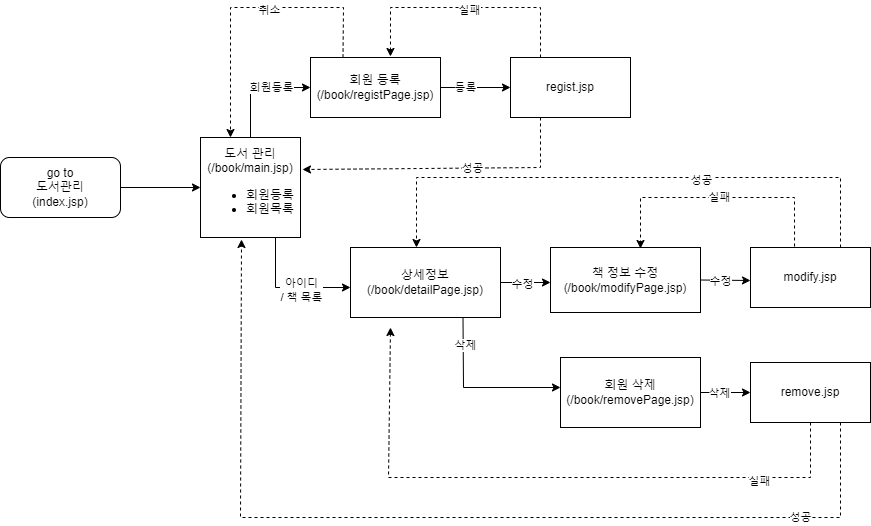

The diagram above was exported from draw.io. Its source (the exported page's mxGraphModel, read from the mxfile embedded in the PNG):
<mxGraphModel dx="1081" dy="636" grid="1" gridSize="10" guides="1" tooltips="1" connect="1" arrows="1" fold="1" page="1" pageScale="1" pageWidth="827" pageHeight="1169" math="0" shadow="0">
  <root>
    <mxCell id="WIyWlLk6GJQsqaUBKTNV-0" />
    <mxCell id="WIyWlLk6GJQsqaUBKTNV-1" parent="WIyWlLk6GJQsqaUBKTNV-0" />
    <mxCell id="J-xwp5_O0T5yJMaM99Uk-0" value="go to&lt;div&gt;도서관리&lt;/div&gt;&lt;div&gt;(index.jsp)&lt;/div&gt;" style="rounded=1;whiteSpace=wrap;html=1;" parent="WIyWlLk6GJQsqaUBKTNV-1" vertex="1">
      <mxGeometry x="50" y="270" width="120" height="60" as="geometry" />
    </mxCell>
    <mxCell id="J-xwp5_O0T5yJMaM99Uk-1" value="" style="endArrow=classic;html=1;rounded=0;exitX=1;exitY=0.5;exitDx=0;exitDy=0;" parent="WIyWlLk6GJQsqaUBKTNV-1" source="J-xwp5_O0T5yJMaM99Uk-0" edge="1">
      <mxGeometry width="50" height="50" relative="1" as="geometry">
        <mxPoint x="380" y="360" as="sourcePoint" />
        <mxPoint x="250" y="300" as="targetPoint" />
      </mxGeometry>
    </mxCell>
    <mxCell id="J-xwp5_O0T5yJMaM99Uk-2" value="도서 관리&lt;div&gt;(/book/main.jsp)&lt;/div&gt;&lt;div&gt;&lt;ul&gt;&lt;li&gt;&lt;span style=&quot;background-color: initial;&quot;&gt;회원등록&lt;/span&gt;&lt;/li&gt;&lt;li&gt;회원목록&lt;/li&gt;&lt;/ul&gt;&lt;/div&gt;" style="whiteSpace=wrap;html=1;aspect=fixed;" parent="WIyWlLk6GJQsqaUBKTNV-1" vertex="1">
      <mxGeometry x="250" y="250" width="100" height="100" as="geometry" />
    </mxCell>
    <mxCell id="J-xwp5_O0T5yJMaM99Uk-4" value="" style="endArrow=classic;html=1;rounded=0;exitX=0.5;exitY=0;exitDx=0;exitDy=0;" parent="WIyWlLk6GJQsqaUBKTNV-1" source="J-xwp5_O0T5yJMaM99Uk-2" edge="1">
      <mxGeometry width="50" height="50" relative="1" as="geometry">
        <mxPoint x="380" y="360" as="sourcePoint" />
        <mxPoint x="360" y="200" as="targetPoint" />
        <Array as="points">
          <mxPoint x="300" y="200" />
        </Array>
      </mxGeometry>
    </mxCell>
    <mxCell id="J-xwp5_O0T5yJMaM99Uk-5" value="회원등록" style="edgeLabel;html=1;align=center;verticalAlign=middle;resizable=0;points=[];" parent="J-xwp5_O0T5yJMaM99Uk-4" vertex="1" connectable="0">
      <mxGeometry x="0.2727" y="1" relative="1" as="geometry">
        <mxPoint as="offset" />
      </mxGeometry>
    </mxCell>
    <mxCell id="J-xwp5_O0T5yJMaM99Uk-7" value="회원 등록&lt;div&gt;(/book/registPage.jsp)&lt;/div&gt;" style="rounded=0;whiteSpace=wrap;html=1;" parent="WIyWlLk6GJQsqaUBKTNV-1" vertex="1">
      <mxGeometry x="360" y="170" width="130" height="60" as="geometry" />
    </mxCell>
    <mxCell id="J-xwp5_O0T5yJMaM99Uk-8" value="" style="endArrow=classic;html=1;rounded=0;exitX=0.25;exitY=0;exitDx=0;exitDy=0;dashed=1;" parent="WIyWlLk6GJQsqaUBKTNV-1" source="J-xwp5_O0T5yJMaM99Uk-7" edge="1">
      <mxGeometry width="50" height="50" relative="1" as="geometry">
        <mxPoint x="414" y="160" as="sourcePoint" />
        <mxPoint x="280" y="250" as="targetPoint" />
        <Array as="points">
          <mxPoint x="393" y="120" />
          <mxPoint x="280" y="120" />
        </Array>
      </mxGeometry>
    </mxCell>
    <mxCell id="J-xwp5_O0T5yJMaM99Uk-9" value="취소" style="edgeLabel;html=1;align=center;verticalAlign=middle;resizable=0;points=[];" parent="J-xwp5_O0T5yJMaM99Uk-8" vertex="1" connectable="0">
      <mxGeometry x="-0.1467" y="2" relative="1" as="geometry">
        <mxPoint as="offset" />
      </mxGeometry>
    </mxCell>
    <mxCell id="J-xwp5_O0T5yJMaM99Uk-10" value="" style="endArrow=classic;html=1;rounded=0;" parent="WIyWlLk6GJQsqaUBKTNV-1" edge="1">
      <mxGeometry width="50" height="50" relative="1" as="geometry">
        <mxPoint x="490" y="200" as="sourcePoint" />
        <mxPoint x="560" y="200" as="targetPoint" />
      </mxGeometry>
    </mxCell>
    <mxCell id="J-xwp5_O0T5yJMaM99Uk-12" value="등록" style="edgeLabel;html=1;align=center;verticalAlign=middle;resizable=0;points=[];" parent="J-xwp5_O0T5yJMaM99Uk-10" vertex="1" connectable="0">
      <mxGeometry x="-0.3143" y="1" relative="1" as="geometry">
        <mxPoint as="offset" />
      </mxGeometry>
    </mxCell>
    <mxCell id="J-xwp5_O0T5yJMaM99Uk-13" value="regist.jsp" style="rounded=0;whiteSpace=wrap;html=1;" parent="WIyWlLk6GJQsqaUBKTNV-1" vertex="1">
      <mxGeometry x="560" y="170" width="120" height="60" as="geometry" />
    </mxCell>
    <mxCell id="J-xwp5_O0T5yJMaM99Uk-17" value="" style="endArrow=classic;html=1;rounded=0;exitX=0.25;exitY=1;exitDx=0;exitDy=0;entryX=1.02;entryY=0.32;entryDx=0;entryDy=0;entryPerimeter=0;dashed=1;" parent="WIyWlLk6GJQsqaUBKTNV-1" source="J-xwp5_O0T5yJMaM99Uk-13" target="J-xwp5_O0T5yJMaM99Uk-2" edge="1">
      <mxGeometry width="50" height="50" relative="1" as="geometry">
        <mxPoint x="380" y="360" as="sourcePoint" />
        <mxPoint x="430" y="310" as="targetPoint" />
        <Array as="points">
          <mxPoint x="590" y="280" />
        </Array>
      </mxGeometry>
    </mxCell>
    <mxCell id="J-xwp5_O0T5yJMaM99Uk-18" value="성공" style="edgeLabel;html=1;align=center;verticalAlign=middle;resizable=0;points=[];" parent="J-xwp5_O0T5yJMaM99Uk-17" vertex="1" connectable="0">
      <mxGeometry x="-0.1736" relative="1" as="geometry">
        <mxPoint as="offset" />
      </mxGeometry>
    </mxCell>
    <mxCell id="J-xwp5_O0T5yJMaM99Uk-19" value="" style="endArrow=classic;html=1;rounded=0;exitX=0.25;exitY=0;exitDx=0;exitDy=0;entryX=0.615;entryY=-0.017;entryDx=0;entryDy=0;entryPerimeter=0;dashed=1;" parent="WIyWlLk6GJQsqaUBKTNV-1" source="J-xwp5_O0T5yJMaM99Uk-13" target="J-xwp5_O0T5yJMaM99Uk-7" edge="1">
      <mxGeometry width="50" height="50" relative="1" as="geometry">
        <mxPoint x="530" y="120" as="sourcePoint" />
        <mxPoint x="390" y="90" as="targetPoint" />
        <Array as="points">
          <mxPoint x="590" y="120" />
          <mxPoint x="440" y="120" />
        </Array>
      </mxGeometry>
    </mxCell>
    <mxCell id="J-xwp5_O0T5yJMaM99Uk-20" value="실패" style="edgeLabel;html=1;align=center;verticalAlign=middle;resizable=0;points=[];" parent="J-xwp5_O0T5yJMaM99Uk-19" vertex="1" connectable="0">
      <mxGeometry x="-0.02" y="2" relative="1" as="geometry">
        <mxPoint as="offset" />
      </mxGeometry>
    </mxCell>
    <mxCell id="5Y9VQMaKWqBJXDTITAWg-0" value="" style="endArrow=classic;html=1;rounded=0;exitX=0.75;exitY=1;exitDx=0;exitDy=0;" edge="1" parent="WIyWlLk6GJQsqaUBKTNV-1" source="J-xwp5_O0T5yJMaM99Uk-2">
      <mxGeometry width="50" height="50" relative="1" as="geometry">
        <mxPoint x="380" y="360" as="sourcePoint" />
        <mxPoint x="400" y="400" as="targetPoint" />
        <Array as="points">
          <mxPoint x="325" y="400" />
        </Array>
      </mxGeometry>
    </mxCell>
    <mxCell id="5Y9VQMaKWqBJXDTITAWg-1" value="아이디&lt;div&gt;/ 책 목록&lt;/div&gt;" style="edgeLabel;html=1;align=center;verticalAlign=middle;resizable=0;points=[];" vertex="1" connectable="0" parent="5Y9VQMaKWqBJXDTITAWg-0">
      <mxGeometry x="0.2" y="-2" relative="1" as="geometry">
        <mxPoint as="offset" />
      </mxGeometry>
    </mxCell>
    <mxCell id="5Y9VQMaKWqBJXDTITAWg-2" value="상세정보&lt;div&gt;(/book/detailPage.jsp)&lt;/div&gt;" style="rounded=0;whiteSpace=wrap;html=1;" vertex="1" parent="WIyWlLk6GJQsqaUBKTNV-1">
      <mxGeometry x="400" y="360" width="150" height="70" as="geometry" />
    </mxCell>
    <mxCell id="5Y9VQMaKWqBJXDTITAWg-3" value="" style="endArrow=classic;html=1;rounded=0;exitX=1;exitY=0.5;exitDx=0;exitDy=0;" edge="1" parent="WIyWlLk6GJQsqaUBKTNV-1" source="5Y9VQMaKWqBJXDTITAWg-2">
      <mxGeometry width="50" height="50" relative="1" as="geometry">
        <mxPoint x="380" y="360" as="sourcePoint" />
        <mxPoint x="600" y="395" as="targetPoint" />
      </mxGeometry>
    </mxCell>
    <mxCell id="5Y9VQMaKWqBJXDTITAWg-4" value="수정" style="edgeLabel;html=1;align=center;verticalAlign=middle;resizable=0;points=[];" vertex="1" connectable="0" parent="5Y9VQMaKWqBJXDTITAWg-3">
      <mxGeometry x="-0.16" y="-1" relative="1" as="geometry">
        <mxPoint as="offset" />
      </mxGeometry>
    </mxCell>
    <mxCell id="5Y9VQMaKWqBJXDTITAWg-5" value="책 정보 수정&lt;div&gt;(/book/modifyPage.jsp)&lt;/div&gt;" style="rounded=0;whiteSpace=wrap;html=1;" vertex="1" parent="WIyWlLk6GJQsqaUBKTNV-1">
      <mxGeometry x="600" y="360" width="150" height="65" as="geometry" />
    </mxCell>
    <mxCell id="5Y9VQMaKWqBJXDTITAWg-9" value="" style="endArrow=classic;html=1;rounded=0;exitX=1;exitY=0.5;exitDx=0;exitDy=0;" edge="1" parent="WIyWlLk6GJQsqaUBKTNV-1" source="5Y9VQMaKWqBJXDTITAWg-5">
      <mxGeometry width="50" height="50" relative="1" as="geometry">
        <mxPoint x="380" y="360" as="sourcePoint" />
        <mxPoint x="800" y="393" as="targetPoint" />
      </mxGeometry>
    </mxCell>
    <mxCell id="5Y9VQMaKWqBJXDTITAWg-10" value="수정" style="edgeLabel;html=1;align=center;verticalAlign=middle;resizable=0;points=[];" vertex="1" connectable="0" parent="5Y9VQMaKWqBJXDTITAWg-9">
      <mxGeometry x="-0.1995" y="-1" relative="1" as="geometry">
        <mxPoint as="offset" />
      </mxGeometry>
    </mxCell>
    <mxCell id="5Y9VQMaKWqBJXDTITAWg-11" value="modify.jsp" style="rounded=0;whiteSpace=wrap;html=1;" vertex="1" parent="WIyWlLk6GJQsqaUBKTNV-1">
      <mxGeometry x="800" y="360" width="120" height="60" as="geometry" />
    </mxCell>
    <mxCell id="5Y9VQMaKWqBJXDTITAWg-12" value="" style="endArrow=classic;html=1;rounded=0;exitX=0.367;exitY=-0.017;exitDx=0;exitDy=0;entryX=0.6;entryY=0.015;entryDx=0;entryDy=0;entryPerimeter=0;dashed=1;exitPerimeter=0;" edge="1" parent="WIyWlLk6GJQsqaUBKTNV-1" source="5Y9VQMaKWqBJXDTITAWg-11" target="5Y9VQMaKWqBJXDTITAWg-5">
      <mxGeometry width="50" height="50" relative="1" as="geometry">
        <mxPoint x="380" y="360" as="sourcePoint" />
        <mxPoint x="690" y="290" as="targetPoint" />
        <Array as="points">
          <mxPoint x="844" y="310" />
          <mxPoint x="690" y="310" />
        </Array>
      </mxGeometry>
    </mxCell>
    <mxCell id="5Y9VQMaKWqBJXDTITAWg-13" value="실패" style="edgeLabel;html=1;align=center;verticalAlign=middle;resizable=0;points=[];" vertex="1" connectable="0" parent="5Y9VQMaKWqBJXDTITAWg-12">
      <mxGeometry x="-0.0232" y="-1" relative="1" as="geometry">
        <mxPoint as="offset" />
      </mxGeometry>
    </mxCell>
    <mxCell id="5Y9VQMaKWqBJXDTITAWg-14" value="" style="endArrow=classic;html=1;rounded=0;exitX=0.75;exitY=0;exitDx=0;exitDy=0;dashed=1;entryX=0.44;entryY=0;entryDx=0;entryDy=0;entryPerimeter=0;" edge="1" parent="WIyWlLk6GJQsqaUBKTNV-1" source="5Y9VQMaKWqBJXDTITAWg-11" target="5Y9VQMaKWqBJXDTITAWg-2">
      <mxGeometry width="50" height="50" relative="1" as="geometry">
        <mxPoint x="380" y="360" as="sourcePoint" />
        <mxPoint x="640" y="360" as="targetPoint" />
        <Array as="points">
          <mxPoint x="890" y="290" />
          <mxPoint x="466" y="290" />
        </Array>
      </mxGeometry>
    </mxCell>
    <mxCell id="5Y9VQMaKWqBJXDTITAWg-15" value="성공" style="edgeLabel;html=1;align=center;verticalAlign=middle;resizable=0;points=[];" vertex="1" connectable="0" parent="5Y9VQMaKWqBJXDTITAWg-14">
      <mxGeometry x="-0.2564" y="2" relative="1" as="geometry">
        <mxPoint as="offset" />
      </mxGeometry>
    </mxCell>
    <mxCell id="5Y9VQMaKWqBJXDTITAWg-16" value="" style="endArrow=classic;html=1;rounded=0;exitX=0.75;exitY=1;exitDx=0;exitDy=0;" edge="1" parent="WIyWlLk6GJQsqaUBKTNV-1" source="5Y9VQMaKWqBJXDTITAWg-2">
      <mxGeometry width="50" height="50" relative="1" as="geometry">
        <mxPoint x="380" y="360" as="sourcePoint" />
        <mxPoint x="610" y="500" as="targetPoint" />
        <Array as="points">
          <mxPoint x="513" y="500" />
        </Array>
      </mxGeometry>
    </mxCell>
    <mxCell id="5Y9VQMaKWqBJXDTITAWg-17" value="삭제" style="edgeLabel;html=1;align=center;verticalAlign=middle;resizable=0;points=[];" vertex="1" connectable="0" parent="5Y9VQMaKWqBJXDTITAWg-16">
      <mxGeometry x="-0.6645" y="2" relative="1" as="geometry">
        <mxPoint as="offset" />
      </mxGeometry>
    </mxCell>
    <mxCell id="5Y9VQMaKWqBJXDTITAWg-18" value="회원 삭제&lt;div&gt;(/book/removePage.jsp)&lt;/div&gt;" style="rounded=0;whiteSpace=wrap;html=1;" vertex="1" parent="WIyWlLk6GJQsqaUBKTNV-1">
      <mxGeometry x="610" y="470" width="140" height="70" as="geometry" />
    </mxCell>
    <mxCell id="5Y9VQMaKWqBJXDTITAWg-19" value="" style="endArrow=classic;html=1;rounded=0;exitX=1;exitY=0.5;exitDx=0;exitDy=0;" edge="1" parent="WIyWlLk6GJQsqaUBKTNV-1" source="5Y9VQMaKWqBJXDTITAWg-18">
      <mxGeometry width="50" height="50" relative="1" as="geometry">
        <mxPoint x="380" y="360" as="sourcePoint" />
        <mxPoint x="800" y="505" as="targetPoint" />
      </mxGeometry>
    </mxCell>
    <mxCell id="5Y9VQMaKWqBJXDTITAWg-20" value="삭제" style="edgeLabel;html=1;align=center;verticalAlign=middle;resizable=0;points=[];" vertex="1" connectable="0" parent="5Y9VQMaKWqBJXDTITAWg-19">
      <mxGeometry x="-0.28" relative="1" as="geometry">
        <mxPoint as="offset" />
      </mxGeometry>
    </mxCell>
    <mxCell id="5Y9VQMaKWqBJXDTITAWg-21" value="remove.jsp" style="rounded=0;whiteSpace=wrap;html=1;" vertex="1" parent="WIyWlLk6GJQsqaUBKTNV-1">
      <mxGeometry x="800" y="475" width="120" height="60" as="geometry" />
    </mxCell>
    <mxCell id="5Y9VQMaKWqBJXDTITAWg-22" value="" style="endArrow=classic;html=1;rounded=0;exitX=0.5;exitY=1;exitDx=0;exitDy=0;dashed=1;" edge="1" parent="WIyWlLk6GJQsqaUBKTNV-1" source="5Y9VQMaKWqBJXDTITAWg-21">
      <mxGeometry width="50" height="50" relative="1" as="geometry">
        <mxPoint x="380" y="360" as="sourcePoint" />
        <mxPoint x="440" y="440" as="targetPoint" />
        <Array as="points">
          <mxPoint x="860" y="590" />
          <mxPoint x="438" y="590" />
        </Array>
      </mxGeometry>
    </mxCell>
    <mxCell id="5Y9VQMaKWqBJXDTITAWg-23" value="실패" style="edgeLabel;html=1;align=center;verticalAlign=middle;resizable=0;points=[];" vertex="1" connectable="0" parent="5Y9VQMaKWqBJXDTITAWg-22">
      <mxGeometry x="-0.6578" y="3" relative="1" as="geometry">
        <mxPoint as="offset" />
      </mxGeometry>
    </mxCell>
    <mxCell id="5Y9VQMaKWqBJXDTITAWg-24" value="" style="endArrow=classic;html=1;rounded=0;exitX=0.75;exitY=1;exitDx=0;exitDy=0;entryX=0.41;entryY=1.02;entryDx=0;entryDy=0;entryPerimeter=0;dashed=1;" edge="1" parent="WIyWlLk6GJQsqaUBKTNV-1" source="5Y9VQMaKWqBJXDTITAWg-21" target="J-xwp5_O0T5yJMaM99Uk-2">
      <mxGeometry width="50" height="50" relative="1" as="geometry">
        <mxPoint x="380" y="360" as="sourcePoint" />
        <mxPoint x="130" y="550" as="targetPoint" />
        <Array as="points">
          <mxPoint x="890" y="630" />
          <mxPoint x="290" y="630" />
        </Array>
      </mxGeometry>
    </mxCell>
    <mxCell id="5Y9VQMaKWqBJXDTITAWg-25" value="성공" style="edgeLabel;html=1;align=center;verticalAlign=middle;resizable=0;points=[];" vertex="1" connectable="0" parent="5Y9VQMaKWqBJXDTITAWg-24">
      <mxGeometry x="-0.7205" y="-1" relative="1" as="geometry">
        <mxPoint as="offset" />
      </mxGeometry>
    </mxCell>
  </root>
</mxGraphModel>